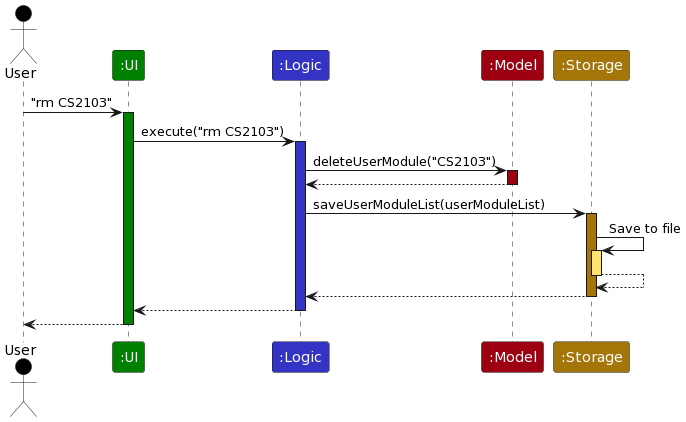

The diagram above was rendered by PlantUML. Its source (embedded in the PNG):
@startuml
skinparam sequence {
 ActorFontColor black
 ParticipantFontColor white
}

actor User as User #black
participant ":UI" as UI #green
participant ":Logic" as Logic #3333C4
participant ":Model" as Model #9D0011
participant ":Storage" as Storage #A4760A

User->UI : "rm CS2103"
activate UI #green

UI->Logic : execute("rm CS2103")
activate Logic #3333C4

Logic->Model : deleteUserModule("CS2103")
activate Model #9D0011

Model-->Logic
deactivate Model

Logic->Storage : saveUserModuleList(userModuleList)
activate Storage #A4760A

Storage->Storage : Save to file
activate Storage #FEE373

Storage-->Storage
deactivate Storage

Storage-->Logic
deactivate Storage

Logic-->UI
deactivate Logic

UI-->User
deactivate UI
@enduml